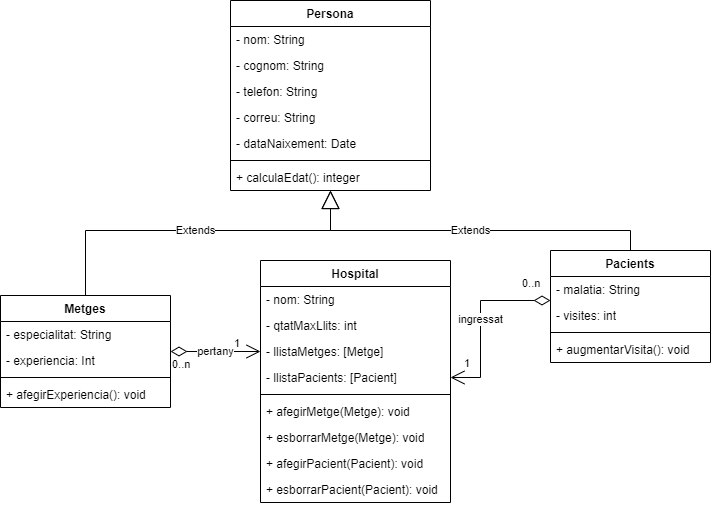

The diagram above was exported from draw.io. Its source (the exported page's mxGraphModel, read from the mxfile embedded in the PNG):
<mxGraphModel dx="983" dy="423" grid="0" gridSize="10" guides="1" tooltips="1" connect="1" arrows="1" fold="1" page="1" pageScale="1" pageWidth="827" pageHeight="1169" math="0" shadow="0">
  <root>
    <mxCell id="0" />
    <mxCell id="1" parent="0" />
    <mxCell id="cKASulPqUcz9nM_PcM7q-1" value="Hospital" style="swimlane;fontStyle=1;align=center;verticalAlign=top;childLayout=stackLayout;horizontal=1;startSize=26;horizontalStack=0;resizeParent=1;resizeParentMax=0;resizeLast=0;collapsible=1;marginBottom=0;whiteSpace=wrap;html=1;" parent="1" vertex="1">
      <mxGeometry x="310" y="280" width="190" height="242" as="geometry" />
    </mxCell>
    <mxCell id="cKASulPqUcz9nM_PcM7q-2" value="- nom: String" style="text;strokeColor=none;fillColor=none;align=left;verticalAlign=top;spacingLeft=4;spacingRight=4;overflow=hidden;rotatable=0;points=[[0,0.5],[1,0.5]];portConstraint=eastwest;whiteSpace=wrap;html=1;" parent="cKASulPqUcz9nM_PcM7q-1" vertex="1">
      <mxGeometry y="26" width="190" height="26" as="geometry" />
    </mxCell>
    <mxCell id="BE35rGn8hod6Btz7TrAd-25" value="- qtatMaxLlits: int" style="text;strokeColor=none;fillColor=none;align=left;verticalAlign=top;spacingLeft=4;spacingRight=4;overflow=hidden;rotatable=0;points=[[0,0.5],[1,0.5]];portConstraint=eastwest;whiteSpace=wrap;html=1;" parent="cKASulPqUcz9nM_PcM7q-1" vertex="1">
      <mxGeometry y="52" width="190" height="26" as="geometry" />
    </mxCell>
    <mxCell id="BE35rGn8hod6Btz7TrAd-26" value="- llistaMetges: [Metge]" style="text;strokeColor=none;fillColor=none;align=left;verticalAlign=top;spacingLeft=4;spacingRight=4;overflow=hidden;rotatable=0;points=[[0,0.5],[1,0.5]];portConstraint=eastwest;whiteSpace=wrap;html=1;" parent="cKASulPqUcz9nM_PcM7q-1" vertex="1">
      <mxGeometry y="78" width="190" height="26" as="geometry" />
    </mxCell>
    <mxCell id="BE35rGn8hod6Btz7TrAd-27" value="- llistaPacients: [Pacient]" style="text;strokeColor=none;fillColor=none;align=left;verticalAlign=top;spacingLeft=4;spacingRight=4;overflow=hidden;rotatable=0;points=[[0,0.5],[1,0.5]];portConstraint=eastwest;whiteSpace=wrap;html=1;" parent="cKASulPqUcz9nM_PcM7q-1" vertex="1">
      <mxGeometry y="104" width="190" height="26" as="geometry" />
    </mxCell>
    <mxCell id="cKASulPqUcz9nM_PcM7q-3" value="" style="line;strokeWidth=1;fillColor=none;align=left;verticalAlign=middle;spacingTop=-1;spacingLeft=3;spacingRight=3;rotatable=0;labelPosition=right;points=[];portConstraint=eastwest;strokeColor=inherit;" parent="cKASulPqUcz9nM_PcM7q-1" vertex="1">
      <mxGeometry y="130" width="190" height="8" as="geometry" />
    </mxCell>
    <mxCell id="cKASulPqUcz9nM_PcM7q-4" value="+ afegirMetge(Metge): void" style="text;strokeColor=none;fillColor=none;align=left;verticalAlign=top;spacingLeft=4;spacingRight=4;overflow=hidden;rotatable=0;points=[[0,0.5],[1,0.5]];portConstraint=eastwest;whiteSpace=wrap;html=1;" parent="cKASulPqUcz9nM_PcM7q-1" vertex="1">
      <mxGeometry y="138" width="190" height="26" as="geometry" />
    </mxCell>
    <mxCell id="BE35rGn8hod6Btz7TrAd-29" value="+ esborrarMetge(Metge): void" style="text;strokeColor=none;fillColor=none;align=left;verticalAlign=top;spacingLeft=4;spacingRight=4;overflow=hidden;rotatable=0;points=[[0,0.5],[1,0.5]];portConstraint=eastwest;whiteSpace=wrap;html=1;" parent="cKASulPqUcz9nM_PcM7q-1" vertex="1">
      <mxGeometry y="164" width="190" height="26" as="geometry" />
    </mxCell>
    <mxCell id="BE35rGn8hod6Btz7TrAd-30" value="+ afegirPacient(Pacient): void" style="text;strokeColor=none;fillColor=none;align=left;verticalAlign=top;spacingLeft=4;spacingRight=4;overflow=hidden;rotatable=0;points=[[0,0.5],[1,0.5]];portConstraint=eastwest;whiteSpace=wrap;html=1;" parent="cKASulPqUcz9nM_PcM7q-1" vertex="1">
      <mxGeometry y="190" width="190" height="26" as="geometry" />
    </mxCell>
    <mxCell id="BE35rGn8hod6Btz7TrAd-28" value="+ esborrarPacient(Pacient): void" style="text;strokeColor=none;fillColor=none;align=left;verticalAlign=top;spacingLeft=4;spacingRight=4;overflow=hidden;rotatable=0;points=[[0,0.5],[1,0.5]];portConstraint=eastwest;whiteSpace=wrap;html=1;" parent="cKASulPqUcz9nM_PcM7q-1" vertex="1">
      <mxGeometry y="216" width="190" height="26" as="geometry" />
    </mxCell>
    <mxCell id="BE35rGn8hod6Btz7TrAd-1" value="Persona" style="swimlane;fontStyle=1;align=center;verticalAlign=top;childLayout=stackLayout;horizontal=1;startSize=26;horizontalStack=0;resizeParent=1;resizeParentMax=0;resizeLast=0;collapsible=1;marginBottom=0;whiteSpace=wrap;html=1;" parent="1" vertex="1">
      <mxGeometry x="280" y="20" width="200" height="190" as="geometry" />
    </mxCell>
    <mxCell id="BE35rGn8hod6Btz7TrAd-2" value="- nom: String" style="text;strokeColor=none;fillColor=none;align=left;verticalAlign=top;spacingLeft=4;spacingRight=4;overflow=hidden;rotatable=0;points=[[0,0.5],[1,0.5]];portConstraint=eastwest;whiteSpace=wrap;html=1;" parent="BE35rGn8hod6Btz7TrAd-1" vertex="1">
      <mxGeometry y="26" width="200" height="26" as="geometry" />
    </mxCell>
    <mxCell id="BE35rGn8hod6Btz7TrAd-3" value="- cognom: String" style="text;strokeColor=none;fillColor=none;align=left;verticalAlign=top;spacingLeft=4;spacingRight=4;overflow=hidden;rotatable=0;points=[[0,0.5],[1,0.5]];portConstraint=eastwest;whiteSpace=wrap;html=1;" parent="BE35rGn8hod6Btz7TrAd-1" vertex="1">
      <mxGeometry y="52" width="200" height="26" as="geometry" />
    </mxCell>
    <mxCell id="BE35rGn8hod6Btz7TrAd-4" value="- telefon: String" style="text;strokeColor=none;fillColor=none;align=left;verticalAlign=top;spacingLeft=4;spacingRight=4;overflow=hidden;rotatable=0;points=[[0,0.5],[1,0.5]];portConstraint=eastwest;whiteSpace=wrap;html=1;" parent="BE35rGn8hod6Btz7TrAd-1" vertex="1">
      <mxGeometry y="78" width="200" height="26" as="geometry" />
    </mxCell>
    <mxCell id="BE35rGn8hod6Btz7TrAd-5" value="- correu: String" style="text;strokeColor=none;fillColor=none;align=left;verticalAlign=top;spacingLeft=4;spacingRight=4;overflow=hidden;rotatable=0;points=[[0,0.5],[1,0.5]];portConstraint=eastwest;whiteSpace=wrap;html=1;" parent="BE35rGn8hod6Btz7TrAd-1" vertex="1">
      <mxGeometry y="104" width="200" height="26" as="geometry" />
    </mxCell>
    <mxCell id="BE35rGn8hod6Btz7TrAd-6" value="- dataNaixement: Date" style="text;strokeColor=none;fillColor=none;align=left;verticalAlign=top;spacingLeft=4;spacingRight=4;overflow=hidden;rotatable=0;points=[[0,0.5],[1,0.5]];portConstraint=eastwest;whiteSpace=wrap;html=1;" parent="BE35rGn8hod6Btz7TrAd-1" vertex="1">
      <mxGeometry y="130" width="200" height="26" as="geometry" />
    </mxCell>
    <mxCell id="BE35rGn8hod6Btz7TrAd-7" value="" style="line;strokeWidth=1;fillColor=none;align=left;verticalAlign=middle;spacingTop=-1;spacingLeft=3;spacingRight=3;rotatable=0;labelPosition=right;points=[];portConstraint=eastwest;strokeColor=inherit;" parent="BE35rGn8hod6Btz7TrAd-1" vertex="1">
      <mxGeometry y="156" width="200" height="8" as="geometry" />
    </mxCell>
    <mxCell id="BE35rGn8hod6Btz7TrAd-12" value="+ calculaEdat(): integer" style="text;strokeColor=none;fillColor=none;align=left;verticalAlign=top;spacingLeft=4;spacingRight=4;overflow=hidden;rotatable=0;points=[[0,0.5],[1,0.5]];portConstraint=eastwest;whiteSpace=wrap;html=1;" parent="BE35rGn8hod6Btz7TrAd-1" vertex="1">
      <mxGeometry y="164" width="200" height="26" as="geometry" />
    </mxCell>
    <mxCell id="BE35rGn8hod6Btz7TrAd-13" value="Metges" style="swimlane;fontStyle=1;align=center;verticalAlign=top;childLayout=stackLayout;horizontal=1;startSize=26;horizontalStack=0;resizeParent=1;resizeParentMax=0;resizeLast=0;collapsible=1;marginBottom=0;whiteSpace=wrap;html=1;" parent="1" vertex="1">
      <mxGeometry x="50" y="315" width="170" height="112" as="geometry" />
    </mxCell>
    <mxCell id="BE35rGn8hod6Btz7TrAd-14" value="- especialitat: String" style="text;strokeColor=none;fillColor=none;align=left;verticalAlign=top;spacingLeft=4;spacingRight=4;overflow=hidden;rotatable=0;points=[[0,0.5],[1,0.5]];portConstraint=eastwest;whiteSpace=wrap;html=1;" parent="BE35rGn8hod6Btz7TrAd-13" vertex="1">
      <mxGeometry y="26" width="170" height="26" as="geometry" />
    </mxCell>
    <mxCell id="iziNgNppyncSsGF6ksVk-3" value="- experiencia: Int" style="text;strokeColor=none;fillColor=none;align=left;verticalAlign=top;spacingLeft=4;spacingRight=4;overflow=hidden;rotatable=0;points=[[0,0.5],[1,0.5]];portConstraint=eastwest;whiteSpace=wrap;html=1;" parent="BE35rGn8hod6Btz7TrAd-13" vertex="1">
      <mxGeometry y="52" width="170" height="26" as="geometry" />
    </mxCell>
    <mxCell id="BE35rGn8hod6Btz7TrAd-15" value="" style="line;strokeWidth=1;fillColor=none;align=left;verticalAlign=middle;spacingTop=-1;spacingLeft=3;spacingRight=3;rotatable=0;labelPosition=right;points=[];portConstraint=eastwest;strokeColor=inherit;" parent="BE35rGn8hod6Btz7TrAd-13" vertex="1">
      <mxGeometry y="78" width="170" height="8" as="geometry" />
    </mxCell>
    <mxCell id="iziNgNppyncSsGF6ksVk-2" value="+ afegirExperiencia(): void" style="text;strokeColor=none;fillColor=none;align=left;verticalAlign=top;spacingLeft=4;spacingRight=4;overflow=hidden;rotatable=0;points=[[0,0.5],[1,0.5]];portConstraint=eastwest;whiteSpace=wrap;html=1;" parent="BE35rGn8hod6Btz7TrAd-13" vertex="1">
      <mxGeometry y="86" width="170" height="26" as="geometry" />
    </mxCell>
    <mxCell id="BE35rGn8hod6Btz7TrAd-18" value="Extends" style="endArrow=block;endSize=16;endFill=0;html=1;rounded=0;exitX=0.5;exitY=0;exitDx=0;exitDy=0;" parent="1" source="BE35rGn8hod6Btz7TrAd-13" edge="1">
      <mxGeometry width="160" relative="1" as="geometry">
        <mxPoint x="280" y="290" as="sourcePoint" />
        <mxPoint x="380" y="210" as="targetPoint" />
        <Array as="points">
          <mxPoint x="135" y="250" />
          <mxPoint x="380" y="250" />
        </Array>
      </mxGeometry>
    </mxCell>
    <mxCell id="BE35rGn8hod6Btz7TrAd-19" value="Pacients" style="swimlane;fontStyle=1;align=center;verticalAlign=top;childLayout=stackLayout;horizontal=1;startSize=26;horizontalStack=0;resizeParent=1;resizeParentMax=0;resizeLast=0;collapsible=1;marginBottom=0;whiteSpace=wrap;html=1;" parent="1" vertex="1">
      <mxGeometry x="600" y="270" width="160" height="112" as="geometry" />
    </mxCell>
    <mxCell id="BE35rGn8hod6Btz7TrAd-20" value="- malatia: String" style="text;strokeColor=none;fillColor=none;align=left;verticalAlign=top;spacingLeft=4;spacingRight=4;overflow=hidden;rotatable=0;points=[[0,0.5],[1,0.5]];portConstraint=eastwest;whiteSpace=wrap;html=1;" parent="BE35rGn8hod6Btz7TrAd-19" vertex="1">
      <mxGeometry y="26" width="160" height="26" as="geometry" />
    </mxCell>
    <mxCell id="iziNgNppyncSsGF6ksVk-10" value="- visites: int" style="text;strokeColor=none;fillColor=none;align=left;verticalAlign=top;spacingLeft=4;spacingRight=4;overflow=hidden;rotatable=0;points=[[0,0.5],[1,0.5]];portConstraint=eastwest;whiteSpace=wrap;html=1;" parent="BE35rGn8hod6Btz7TrAd-19" vertex="1">
      <mxGeometry y="52" width="160" height="26" as="geometry" />
    </mxCell>
    <mxCell id="BE35rGn8hod6Btz7TrAd-21" value="" style="line;strokeWidth=1;fillColor=none;align=left;verticalAlign=middle;spacingTop=-1;spacingLeft=3;spacingRight=3;rotatable=0;labelPosition=right;points=[];portConstraint=eastwest;strokeColor=inherit;" parent="BE35rGn8hod6Btz7TrAd-19" vertex="1">
      <mxGeometry y="78" width="160" height="8" as="geometry" />
    </mxCell>
    <mxCell id="iziNgNppyncSsGF6ksVk-11" value="+ augmentarVisita(): void" style="text;strokeColor=none;fillColor=none;align=left;verticalAlign=top;spacingLeft=4;spacingRight=4;overflow=hidden;rotatable=0;points=[[0,0.5],[1,0.5]];portConstraint=eastwest;whiteSpace=wrap;html=1;" parent="BE35rGn8hod6Btz7TrAd-19" vertex="1">
      <mxGeometry y="86" width="160" height="26" as="geometry" />
    </mxCell>
    <mxCell id="BE35rGn8hod6Btz7TrAd-24" value="Extends" style="endArrow=block;endSize=16;endFill=0;html=1;rounded=0;exitX=0.5;exitY=0;exitDx=0;exitDy=0;" parent="1" source="BE35rGn8hod6Btz7TrAd-19" target="BE35rGn8hod6Btz7TrAd-12" edge="1">
      <mxGeometry width="160" relative="1" as="geometry">
        <mxPoint x="630" y="304" as="sourcePoint" />
        <mxPoint x="340" y="220" as="targetPoint" />
        <Array as="points">
          <mxPoint x="680" y="250" />
          <mxPoint x="380" y="250" />
        </Array>
      </mxGeometry>
    </mxCell>
    <mxCell id="BE35rGn8hod6Btz7TrAd-31" value="pertany" style="endArrow=open;html=1;endSize=12;startArrow=diamondThin;startSize=14;startFill=0;edgeStyle=orthogonalEdgeStyle;rounded=0;" parent="1" source="BE35rGn8hod6Btz7TrAd-13" target="BE35rGn8hod6Btz7TrAd-26" edge="1">
      <mxGeometry relative="1" as="geometry">
        <mxPoint x="240" y="400" as="sourcePoint" />
        <mxPoint x="400" y="400" as="targetPoint" />
      </mxGeometry>
    </mxCell>
    <mxCell id="BE35rGn8hod6Btz7TrAd-32" value="0..n" style="edgeLabel;resizable=0;html=1;align=left;verticalAlign=top;" parent="BE35rGn8hod6Btz7TrAd-31" connectable="0" vertex="1">
      <mxGeometry x="-1" relative="1" as="geometry" />
    </mxCell>
    <mxCell id="BE35rGn8hod6Btz7TrAd-33" value="1" style="edgeLabel;resizable=0;html=1;align=right;verticalAlign=top;" parent="BE35rGn8hod6Btz7TrAd-31" connectable="0" vertex="1">
      <mxGeometry x="1" relative="1" as="geometry">
        <mxPoint x="-20" y="-21" as="offset" />
      </mxGeometry>
    </mxCell>
    <mxCell id="BE35rGn8hod6Btz7TrAd-34" value="ingressat" style="endArrow=open;html=1;endSize=12;startArrow=diamondThin;startSize=14;startFill=0;edgeStyle=orthogonalEdgeStyle;rounded=0;entryX=1;entryY=0.5;entryDx=0;entryDy=0;" parent="1" source="BE35rGn8hod6Btz7TrAd-19" target="BE35rGn8hod6Btz7TrAd-27" edge="1">
      <mxGeometry relative="1" as="geometry">
        <mxPoint x="240" y="400" as="sourcePoint" />
        <mxPoint x="400" y="400" as="targetPoint" />
        <Array as="points">
          <mxPoint x="530" y="320" />
          <mxPoint x="530" y="397" />
        </Array>
      </mxGeometry>
    </mxCell>
    <mxCell id="BE35rGn8hod6Btz7TrAd-35" value="0..n" style="edgeLabel;resizable=0;html=1;align=left;verticalAlign=top;" parent="BE35rGn8hod6Btz7TrAd-34" connectable="0" vertex="1">
      <mxGeometry x="-1" relative="1" as="geometry">
        <mxPoint x="-30" y="-30" as="offset" />
      </mxGeometry>
    </mxCell>
    <mxCell id="BE35rGn8hod6Btz7TrAd-36" value="1" style="edgeLabel;resizable=0;html=1;align=right;verticalAlign=top;" parent="BE35rGn8hod6Btz7TrAd-34" connectable="0" vertex="1">
      <mxGeometry x="1" relative="1" as="geometry">
        <mxPoint x="20" y="-27" as="offset" />
      </mxGeometry>
    </mxCell>
  </root>
</mxGraphModel>